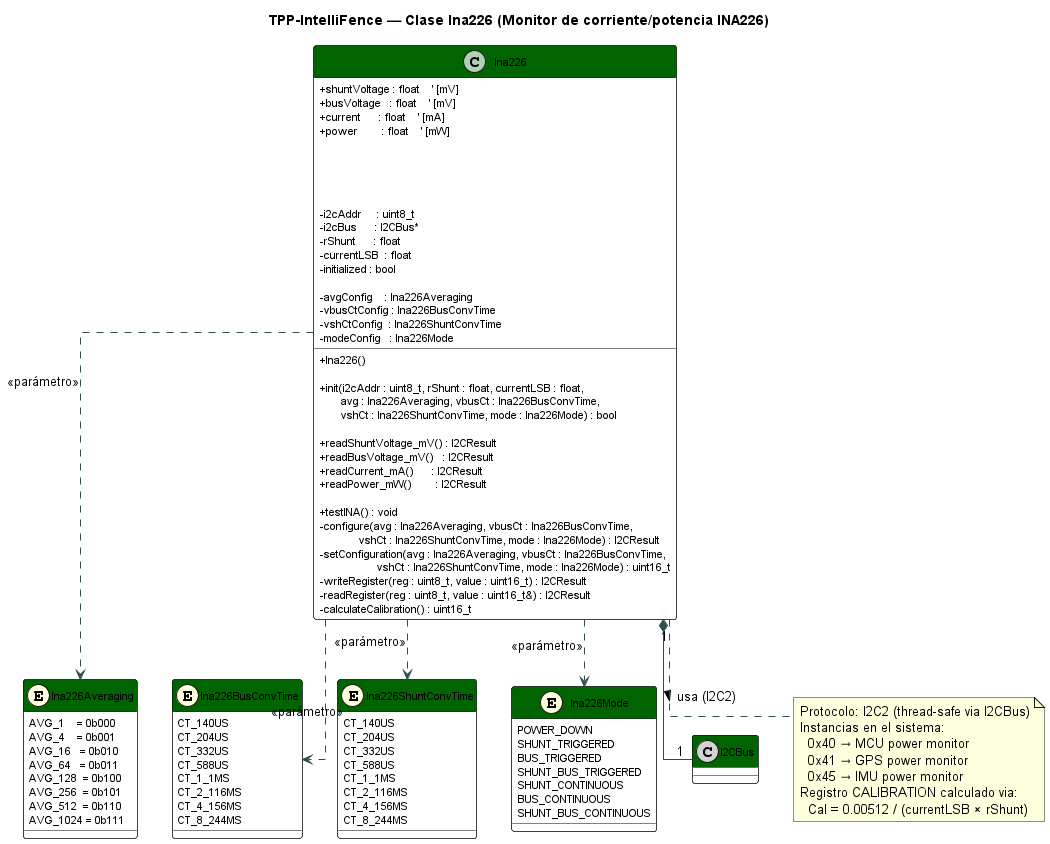

The diagram above was rendered by PlantUML. Its source (embedded in the PNG):
@startuml ina226_class
title TPP-IntelliFence — Clase Ina226 (Monitor de corriente/potencia INA226)

skinparam classAttributeIconSize 0
skinparam class {
    BackgroundColor White
    BorderColor Black
    HeaderBackgroundColor DarkGreen
    HeaderFontColor White
    FontSize 12
    AttributeFontSize 11
}
skinparam enum {
    BackgroundColor LightYellow
    BorderColor DarkGoldenRod
}
skinparam ArrowColor DarkSlateGray
skinparam linetype ortho

' ──────────────────────────────────────────────
' Enums de configuración
' ──────────────────────────────────────────────
enum Ina226Averaging << (E,LightYellow) >> {
    AVG_1    = 0b000
    AVG_4    = 0b001
    AVG_16   = 0b010
    AVG_64   = 0b011
    AVG_128  = 0b100
    AVG_256  = 0b101
    AVG_512  = 0b110
    AVG_1024 = 0b111
}

enum Ina226BusConvTime << (E,LightYellow) >> {
    CT_140US
    CT_204US
    CT_332US
    CT_588US
    CT_1_1MS
    CT_2_116MS
    CT_4_156MS
    CT_8_244MS
}

enum Ina226ShuntConvTime << (E,LightYellow) >> {
    CT_140US
    CT_204US
    CT_332US
    CT_588US
    CT_1_1MS
    CT_2_116MS
    CT_4_156MS
    CT_8_244MS
}

enum Ina226Mode << (E,LightYellow) >> {
    POWER_DOWN
    SHUNT_TRIGGERED
    BUS_TRIGGERED
    SHUNT_BUS_TRIGGERED
    SHUNT_CONTINUOUS
    BUS_CONTINUOUS
    SHUNT_BUS_CONTINUOUS
}

' ──────────────────────────────────────────────
' Dependencia
' ──────────────────────────────────────────────
class I2CBus << (C,LightGray) >>

' ──────────────────────────────────────────────
' Clase principal
' ──────────────────────────────────────────────
class Ina226 {
    ' ── Atributos públicos (mediciones) ─────
    + shuntVoltage : float    ' [mV]
    + busVoltage   : float    ' [mV]
    + current      : float    ' [mA]
    + power        : float    ' [mW]

    ' ── Constructor ─────────────────────────
    + Ina226()

    ' ── Inicialización ──────────────────────
    + init(i2cAddr : uint8_t, rShunt : float, currentLSB : float,\n       avg : Ina226Averaging, vbusCt : Ina226BusConvTime,\n       vshCt : Ina226ShuntConvTime, mode : Ina226Mode) : bool

    ' ── Lecturas ────────────────────────────
    + readShuntVoltage_mV() : I2CResult
    + readBusVoltage_mV()   : I2CResult
    + readCurrent_mA()      : I2CResult
    + readPower_mW()        : I2CResult

    ' ── Test ────────────────────────────────
    + testINA() : void

    ' ── Atributos privados ──────────────────
    - i2cAddr     : uint8_t
    - i2cBus      : I2CBus*
    - rShunt      : float
    - currentLSB  : float
    - initialized : bool

    ' ── Config almacenada ───────────────────
    - avgConfig    : Ina226Averaging
    - vbusCtConfig : Ina226BusConvTime
    - vshCtConfig  : Ina226ShuntConvTime
    - modeConfig   : Ina226Mode

    ' ── Métodos privados ────────────────────
    - configure(avg : Ina226Averaging, vbusCt : Ina226BusConvTime,\n             vshCt : Ina226ShuntConvTime, mode : Ina226Mode) : I2CResult
    - setConfiguration(avg : Ina226Averaging, vbusCt : Ina226BusConvTime,\n                   vshCt : Ina226ShuntConvTime, mode : Ina226Mode) : uint16_t
    - writeRegister(reg : uint8_t, value : uint16_t) : I2CResult
    - readRegister(reg : uint8_t, value : uint16_t&) : I2CResult
    - calculateCalibration() : uint16_t
}

' ──────────────────────────────────────────────
' Relaciones
' ──────────────────────────────────────────────
Ina226 "1" *-- "1" I2CBus           : usa (I2C2) >
Ina226 ..> Ina226Averaging           : <<parámetro>>
Ina226 ..> Ina226BusConvTime         : <<parámetro>>
Ina226 ..> Ina226ShuntConvTime       : <<parámetro>>
Ina226 ..> Ina226Mode                : <<parámetro>>

note bottom of Ina226
  Protocolo: I2C2 (thread-safe via I2CBus)
  Instancias en el sistema:
    0x40 → MCU power monitor
    0x41 → GPS power monitor
    0x45 → IMU power monitor
  Registro CALIBRATION calculado via:
    Cal = 0.00512 / (currentLSB × rShunt)
end note

@enduml